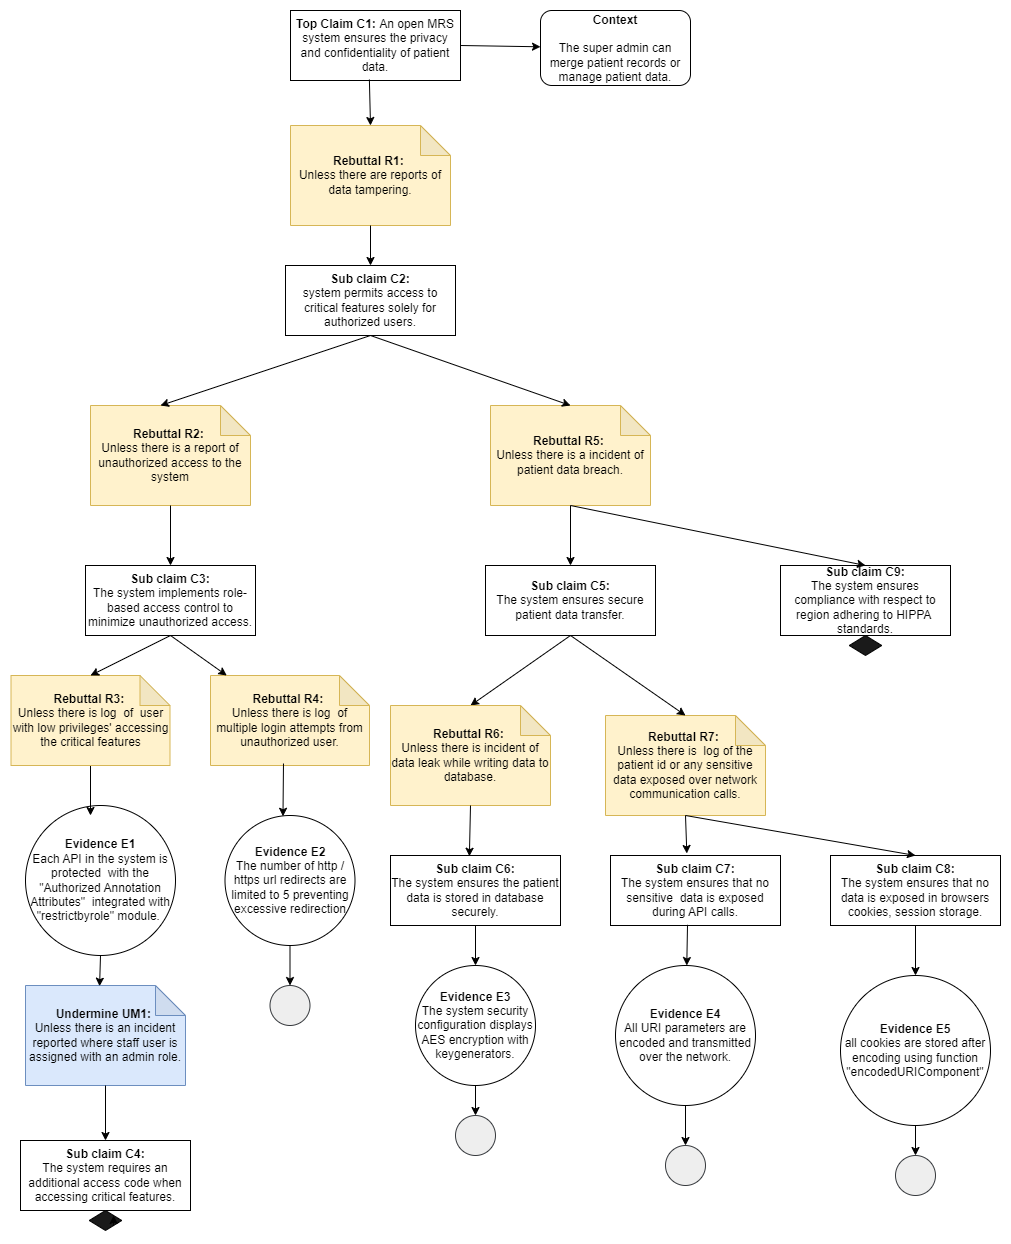

The diagram above was exported from draw.io. Its source (the exported page's mxGraphModel, read from the mxfile embedded in the PNG):
<mxGraphModel dx="1290" dy="574" grid="1" gridSize="10" guides="1" tooltips="1" connect="1" arrows="1" fold="1" page="1" pageScale="1" pageWidth="850" pageHeight="1100" math="0" shadow="0">
  <root>
    <mxCell id="0" />
    <mxCell id="1" parent="0" />
    <mxCell id="oMQTF-G-vITdmwGDCT87-1" value="&lt;b&gt;Top Claim C1:&amp;nbsp;&lt;/b&gt;An open MRS system ensures the privacy and confidentiality of patient data." style="rounded=0;whiteSpace=wrap;html=1;" parent="1" vertex="1">
      <mxGeometry x="340" y="45" width="170" height="70" as="geometry" />
    </mxCell>
    <mxCell id="oMQTF-G-vITdmwGDCT87-2" value="&lt;b&gt;Context&lt;/b&gt;&lt;br&gt;&lt;br&gt;The super admin can merge patient records or manage patient data." style="rounded=1;whiteSpace=wrap;html=1;" parent="1" vertex="1">
      <mxGeometry x="590" y="45" width="150" height="75" as="geometry" />
    </mxCell>
    <mxCell id="oMQTF-G-vITdmwGDCT87-3" value="" style="endArrow=classic;html=1;rounded=0;exitX=1;exitY=0.5;exitDx=0;exitDy=0;" parent="1" source="oMQTF-G-vITdmwGDCT87-1" target="oMQTF-G-vITdmwGDCT87-2" edge="1">
      <mxGeometry width="50" height="50" relative="1" as="geometry">
        <mxPoint x="400" y="270" as="sourcePoint" />
        <mxPoint x="450" y="220" as="targetPoint" />
      </mxGeometry>
    </mxCell>
    <mxCell id="oMQTF-G-vITdmwGDCT87-4" value="&lt;b&gt;Rebuttal R1:&amp;nbsp;&lt;/b&gt;&lt;br&gt;Unless there are reports of data tampering." style="shape=note;whiteSpace=wrap;html=1;backgroundOutline=1;darkOpacity=0.05;fillColor=#fff2cc;strokeColor=#d6b656;" parent="1" vertex="1">
      <mxGeometry x="340" y="160" width="160" height="100" as="geometry" />
    </mxCell>
    <mxCell id="oMQTF-G-vITdmwGDCT87-5" value="" style="endArrow=classic;html=1;rounded=0;entryX=0.5;entryY=0;entryDx=0;entryDy=0;entryPerimeter=0;exitX=0.464;exitY=0.986;exitDx=0;exitDy=0;exitPerimeter=0;" parent="1" source="oMQTF-G-vITdmwGDCT87-1" target="oMQTF-G-vITdmwGDCT87-4" edge="1">
      <mxGeometry width="50" height="50" relative="1" as="geometry">
        <mxPoint x="250" y="170" as="sourcePoint" />
        <mxPoint x="300" y="120" as="targetPoint" />
      </mxGeometry>
    </mxCell>
    <mxCell id="oMQTF-G-vITdmwGDCT87-6" value="&lt;b&gt;Sub claim C2:&lt;/b&gt;&lt;br&gt;system permits access to critical features solely for authorized users.&lt;b&gt;&lt;br&gt;&lt;/b&gt;" style="rounded=0;whiteSpace=wrap;html=1;" parent="1" vertex="1">
      <mxGeometry x="335" y="300" width="170" height="70" as="geometry" />
    </mxCell>
    <mxCell id="oMQTF-G-vITdmwGDCT87-7" value="&lt;b&gt;Rebuttal R2:&amp;nbsp;&lt;/b&gt;&lt;br&gt;Unless there is a report of unauthorized access to the system" style="shape=note;whiteSpace=wrap;html=1;backgroundOutline=1;darkOpacity=0.05;fillColor=#fff2cc;strokeColor=#d6b656;" parent="1" vertex="1">
      <mxGeometry x="140" y="440" width="160" height="100" as="geometry" />
    </mxCell>
    <mxCell id="oMQTF-G-vITdmwGDCT87-8" value="&lt;b&gt;Sub claim C3:&lt;/b&gt;&lt;br&gt;The system implements role-based access control to minimize unauthorized access.&lt;b&gt;&lt;br&gt;&lt;/b&gt;" style="rounded=0;whiteSpace=wrap;html=1;" parent="1" vertex="1">
      <mxGeometry x="135" y="600" width="170" height="70" as="geometry" />
    </mxCell>
    <mxCell id="oMQTF-G-vITdmwGDCT87-10" value="" style="endArrow=classic;html=1;rounded=0;exitX=0.5;exitY=1;exitDx=0;exitDy=0;exitPerimeter=0;entryX=0.5;entryY=0;entryDx=0;entryDy=0;" parent="1" source="oMQTF-G-vITdmwGDCT87-4" target="oMQTF-G-vITdmwGDCT87-6" edge="1">
      <mxGeometry width="50" height="50" relative="1" as="geometry">
        <mxPoint x="400" y="420" as="sourcePoint" />
        <mxPoint x="450" y="370" as="targetPoint" />
      </mxGeometry>
    </mxCell>
    <mxCell id="oMQTF-G-vITdmwGDCT87-11" value="" style="endArrow=classic;html=1;rounded=0;exitX=0.5;exitY=1;exitDx=0;exitDy=0;" parent="1" source="oMQTF-G-vITdmwGDCT87-6" edge="1">
      <mxGeometry width="50" height="50" relative="1" as="geometry">
        <mxPoint x="430" y="270" as="sourcePoint" />
        <mxPoint x="210" y="440" as="targetPoint" />
        <Array as="points" />
      </mxGeometry>
    </mxCell>
    <mxCell id="oMQTF-G-vITdmwGDCT87-12" value="" style="endArrow=classic;html=1;rounded=0;exitX=0.5;exitY=1;exitDx=0;exitDy=0;entryX=0.5;entryY=0;entryDx=0;entryDy=0;exitPerimeter=0;" parent="1" source="oMQTF-G-vITdmwGDCT87-7" target="oMQTF-G-vITdmwGDCT87-8" edge="1">
      <mxGeometry width="50" height="50" relative="1" as="geometry">
        <mxPoint x="430" y="380" as="sourcePoint" />
        <mxPoint x="220" y="450" as="targetPoint" />
        <Array as="points" />
      </mxGeometry>
    </mxCell>
    <mxCell id="oMQTF-G-vITdmwGDCT87-13" value="&lt;b&gt;Evidence E1&lt;/b&gt;&lt;br&gt;Each API in the system is protected&amp;nbsp; with the &quot;Authorized Annotation Attributes&quot;&amp;nbsp; integrated with &quot;restrictbyrole&quot; module.&amp;nbsp;" style="ellipse;whiteSpace=wrap;html=1;aspect=fixed;" parent="1" vertex="1">
      <mxGeometry x="75" y="840" width="150" height="150" as="geometry" />
    </mxCell>
    <mxCell id="oMQTF-G-vITdmwGDCT87-18" value="&lt;b&gt;Undermine UM1:&amp;nbsp;&lt;/b&gt;&lt;br&gt;Unless there is an incident reported where staff user is assigned with an admin role." style="shape=note;whiteSpace=wrap;html=1;backgroundOutline=1;darkOpacity=0.05;fillColor=#dae8fc;strokeColor=#6c8ebf;" parent="1" vertex="1">
      <mxGeometry x="75" y="1020" width="160" height="100" as="geometry" />
    </mxCell>
    <mxCell id="oMQTF-G-vITdmwGDCT87-22" value="" style="endArrow=classic;html=1;rounded=0;entryX=0.463;entryY=0.007;entryDx=0;entryDy=0;entryPerimeter=0;exitX=0.5;exitY=1;exitDx=0;exitDy=0;" parent="1" source="oMQTF-G-vITdmwGDCT87-13" target="oMQTF-G-vITdmwGDCT87-18" edge="1">
      <mxGeometry width="50" height="50" relative="1" as="geometry">
        <mxPoint x="210" y="850" as="sourcePoint" />
        <mxPoint x="224" y="740" as="targetPoint" />
        <Array as="points" />
      </mxGeometry>
    </mxCell>
    <mxCell id="oMQTF-G-vITdmwGDCT87-23" value="&lt;b&gt;Sub claim C4:&lt;/b&gt;&lt;br&gt;The system requires an additional access code when accessing critical features." style="rounded=0;whiteSpace=wrap;html=1;" parent="1" vertex="1">
      <mxGeometry x="70" y="1175" width="170" height="70" as="geometry" />
    </mxCell>
    <mxCell id="oMQTF-G-vITdmwGDCT87-27" value="" style="rhombus;whiteSpace=wrap;html=1;fillColor=#1A1A1A;" parent="1" vertex="1">
      <mxGeometry x="138.75" y="1245" width="32.5" height="20" as="geometry" />
    </mxCell>
    <mxCell id="oMQTF-G-vITdmwGDCT87-29" value="" style="endArrow=classic;html=1;rounded=0;exitX=0.5;exitY=1;exitDx=0;exitDy=0;exitPerimeter=0;" parent="1" target="oMQTF-G-vITdmwGDCT87-23" edge="1" source="oMQTF-G-vITdmwGDCT87-18">
      <mxGeometry width="50" height="50" relative="1" as="geometry">
        <mxPoint x="220" y="990" as="sourcePoint" />
        <mxPoint x="224" y="901" as="targetPoint" />
        <Array as="points" />
      </mxGeometry>
    </mxCell>
    <mxCell id="oMQTF-G-vITdmwGDCT87-35" value="&lt;b&gt;Rebuttal R5:&amp;nbsp;&lt;/b&gt;&lt;br&gt;Unless there is a incident of patient data breach." style="shape=note;whiteSpace=wrap;html=1;backgroundOutline=1;darkOpacity=0.05;fillColor=#fff2cc;strokeColor=#d6b656;" parent="1" vertex="1">
      <mxGeometry x="540" y="440" width="160" height="100" as="geometry" />
    </mxCell>
    <mxCell id="oMQTF-G-vITdmwGDCT87-36" value="" style="endArrow=classic;html=1;rounded=0;entryX=0.5;entryY=0;entryDx=0;entryDy=0;entryPerimeter=0;" parent="1" target="oMQTF-G-vITdmwGDCT87-35" edge="1">
      <mxGeometry width="50" height="50" relative="1" as="geometry">
        <mxPoint x="420" y="370" as="sourcePoint" />
        <mxPoint x="220" y="450" as="targetPoint" />
        <Array as="points" />
      </mxGeometry>
    </mxCell>
    <mxCell id="oMQTF-G-vITdmwGDCT87-37" value="&lt;b&gt;Sub claim C5:&lt;/b&gt;&lt;br&gt;The system ensures secure patient data transfer.&lt;b&gt;&lt;br&gt;&lt;/b&gt;" style="rounded=0;whiteSpace=wrap;html=1;" parent="1" vertex="1">
      <mxGeometry x="535" y="600" width="170" height="70" as="geometry" />
    </mxCell>
    <mxCell id="oMQTF-G-vITdmwGDCT87-38" value="" style="endArrow=classic;html=1;rounded=0;exitX=0.5;exitY=1;exitDx=0;exitDy=0;entryX=0.5;entryY=0;entryDx=0;entryDy=0;exitPerimeter=0;" parent="1" source="oMQTF-G-vITdmwGDCT87-35" target="oMQTF-G-vITdmwGDCT87-37" edge="1">
      <mxGeometry width="50" height="50" relative="1" as="geometry">
        <mxPoint x="230" y="550" as="sourcePoint" />
        <mxPoint x="230" y="610" as="targetPoint" />
        <Array as="points" />
      </mxGeometry>
    </mxCell>
    <mxCell id="oMQTF-G-vITdmwGDCT87-39" value="&lt;b&gt;Evidence E4&lt;/b&gt;&lt;br&gt;All URI parameters are encoded and transmitted over the network." style="ellipse;whiteSpace=wrap;html=1;aspect=fixed;" parent="1" vertex="1">
      <mxGeometry x="665" y="1000" width="140" height="140" as="geometry" />
    </mxCell>
    <mxCell id="oMQTF-G-vITdmwGDCT87-40" value="&lt;b&gt;Evidence E3&lt;/b&gt;&lt;br&gt;The system security configuration displays AES encryption with keygenerators." style="ellipse;whiteSpace=wrap;html=1;aspect=fixed;" parent="1" vertex="1">
      <mxGeometry x="465" y="1000" width="120" height="120" as="geometry" />
    </mxCell>
    <mxCell id="oMQTF-G-vITdmwGDCT87-41" value="" style="endArrow=classic;html=1;rounded=0;exitX=0.5;exitY=1;exitDx=0;exitDy=0;entryX=0.5;entryY=0;entryDx=0;entryDy=0;entryPerimeter=0;" parent="1" source="oMQTF-G-vITdmwGDCT87-37" target="oMQTF-G-vITdmwGDCT87-51" edge="1">
      <mxGeometry width="50" height="50" relative="1" as="geometry">
        <mxPoint x="630" y="550" as="sourcePoint" />
        <mxPoint x="550" y="700" as="targetPoint" />
        <Array as="points" />
      </mxGeometry>
    </mxCell>
    <mxCell id="oMQTF-G-vITdmwGDCT87-43" value="" style="ellipse;whiteSpace=wrap;html=1;aspect=fixed;fillColor=#eeeeee;strokeColor=#36393d;" parent="1" vertex="1">
      <mxGeometry x="505" y="1150" width="40" height="40" as="geometry" />
    </mxCell>
    <mxCell id="oMQTF-G-vITdmwGDCT87-44" value="" style="ellipse;whiteSpace=wrap;html=1;aspect=fixed;fillColor=#eeeeee;strokeColor=#36393d;" parent="1" vertex="1">
      <mxGeometry x="715" y="1180" width="40" height="40" as="geometry" />
    </mxCell>
    <mxCell id="oMQTF-G-vITdmwGDCT87-45" value="" style="endArrow=classic;html=1;rounded=0;entryX=0.5;entryY=0;entryDx=0;entryDy=0;" parent="1" source="oMQTF-G-vITdmwGDCT87-40" target="oMQTF-G-vITdmwGDCT87-43" edge="1">
      <mxGeometry width="50" height="50" relative="1" as="geometry">
        <mxPoint x="225" y="850" as="sourcePoint" />
        <mxPoint x="224" y="901" as="targetPoint" />
        <Array as="points" />
      </mxGeometry>
    </mxCell>
    <mxCell id="oMQTF-G-vITdmwGDCT87-46" value="" style="endArrow=classic;html=1;rounded=0;entryX=0.5;entryY=0;entryDx=0;entryDy=0;exitX=0.5;exitY=1;exitDx=0;exitDy=0;" parent="1" source="oMQTF-G-vITdmwGDCT87-39" target="oMQTF-G-vITdmwGDCT87-44" edge="1">
      <mxGeometry width="50" height="50" relative="1" as="geometry">
        <mxPoint x="555" y="850" as="sourcePoint" />
        <mxPoint x="555" y="880" as="targetPoint" />
        <Array as="points" />
      </mxGeometry>
    </mxCell>
    <mxCell id="oMQTF-G-vITdmwGDCT87-48" value="&lt;b&gt;Sub claim C9:&lt;/b&gt;&lt;br&gt;The system ensures compliance with respect to region adhering to HIPPA&amp;nbsp; standards.&lt;b&gt;&lt;br&gt;&lt;/b&gt;" style="rounded=0;whiteSpace=wrap;html=1;" parent="1" vertex="1">
      <mxGeometry x="830" y="600" width="170" height="70" as="geometry" />
    </mxCell>
    <mxCell id="oMQTF-G-vITdmwGDCT87-50" value="" style="endArrow=classic;html=1;rounded=0;exitX=0.5;exitY=1;exitDx=0;exitDy=0;entryX=0.5;entryY=0;entryDx=0;entryDy=0;exitPerimeter=0;" parent="1" source="oMQTF-G-vITdmwGDCT87-35" target="oMQTF-G-vITdmwGDCT87-48" edge="1">
      <mxGeometry width="50" height="50" relative="1" as="geometry">
        <mxPoint x="630" y="550" as="sourcePoint" />
        <mxPoint x="630" y="610" as="targetPoint" />
        <Array as="points" />
      </mxGeometry>
    </mxCell>
    <mxCell id="oMQTF-G-vITdmwGDCT87-51" value="&lt;b&gt;Rebuttal R6:&amp;nbsp;&lt;/b&gt;&lt;br&gt;Unless there is incident of data leak while writing data to database." style="shape=note;whiteSpace=wrap;html=1;backgroundOutline=1;darkOpacity=0.05;fillColor=#fff2cc;strokeColor=#d6b656;" parent="1" vertex="1">
      <mxGeometry x="440" y="740" width="160" height="100" as="geometry" />
    </mxCell>
    <mxCell id="oMQTF-G-vITdmwGDCT87-52" value="&lt;b&gt;Rebuttal R7:&amp;nbsp;&lt;/b&gt;&lt;br&gt;Unless there is&amp;nbsp; log of the patient id or any sensitive data exposed over network communication calls." style="shape=note;whiteSpace=wrap;html=1;backgroundOutline=1;darkOpacity=0.05;fillColor=#fff2cc;strokeColor=#d6b656;" parent="1" vertex="1">
      <mxGeometry x="655" y="750" width="160" height="100" as="geometry" />
    </mxCell>
    <mxCell id="oMQTF-G-vITdmwGDCT87-53" value="" style="endArrow=classic;html=1;rounded=0;exitX=0.5;exitY=1;exitDx=0;exitDy=0;entryX=0.5;entryY=0;entryDx=0;entryDy=0;entryPerimeter=0;" parent="1" source="oMQTF-G-vITdmwGDCT87-37" target="oMQTF-G-vITdmwGDCT87-52" edge="1">
      <mxGeometry width="50" height="50" relative="1" as="geometry">
        <mxPoint x="630" y="680" as="sourcePoint" />
        <mxPoint x="530" y="760" as="targetPoint" />
        <Array as="points" />
      </mxGeometry>
    </mxCell>
    <mxCell id="oMQTF-G-vITdmwGDCT87-54" value="&lt;b&gt;Sub claim C7:&lt;/b&gt;&lt;br&gt;The system ensures that no sensitive&amp;nbsp; data is exposed during API calls.&lt;b&gt;&lt;br&gt;&lt;/b&gt;" style="rounded=0;whiteSpace=wrap;html=1;" parent="1" vertex="1">
      <mxGeometry x="660" y="890" width="170" height="70" as="geometry" />
    </mxCell>
    <mxCell id="oMQTF-G-vITdmwGDCT87-55" value="" style="endArrow=classic;html=1;rounded=0;entryX=0.449;entryY=-0.029;entryDx=0;entryDy=0;exitX=0.5;exitY=1;exitDx=0;exitDy=0;exitPerimeter=0;entryPerimeter=0;" parent="1" source="oMQTF-G-vITdmwGDCT87-52" target="oMQTF-G-vITdmwGDCT87-54" edge="1">
      <mxGeometry width="50" height="50" relative="1" as="geometry">
        <mxPoint x="225" y="850" as="sourcePoint" />
        <mxPoint x="224" y="901" as="targetPoint" />
        <Array as="points" />
      </mxGeometry>
    </mxCell>
    <mxCell id="oMQTF-G-vITdmwGDCT87-56" value="" style="endArrow=classic;html=1;rounded=0;exitX=0.453;exitY=0.99;exitDx=0;exitDy=0;exitPerimeter=0;" parent="1" source="oMQTF-G-vITdmwGDCT87-54" target="oMQTF-G-vITdmwGDCT87-39" edge="1">
      <mxGeometry width="50" height="50" relative="1" as="geometry">
        <mxPoint x="735" y="950" as="sourcePoint" />
        <mxPoint x="746" y="898" as="targetPoint" />
        <Array as="points" />
      </mxGeometry>
    </mxCell>
    <mxCell id="dKx0jd0A-IegMDAsAeQf-1" value="&lt;b&gt;Sub claim C6:&lt;/b&gt;&lt;br&gt;The system ensures the patient data is stored in database securely.&lt;b&gt;&lt;br&gt;&lt;/b&gt;" style="rounded=0;whiteSpace=wrap;html=1;" vertex="1" parent="1">
      <mxGeometry x="440" y="890" width="170" height="70" as="geometry" />
    </mxCell>
    <mxCell id="dKx0jd0A-IegMDAsAeQf-2" value="" style="endArrow=classic;html=1;rounded=0;entryX=0.464;entryY=0.011;entryDx=0;entryDy=0;exitX=0.5;exitY=1;exitDx=0;exitDy=0;exitPerimeter=0;entryPerimeter=0;" edge="1" parent="1" source="oMQTF-G-vITdmwGDCT87-51" target="dKx0jd0A-IegMDAsAeQf-1">
      <mxGeometry width="50" height="50" relative="1" as="geometry">
        <mxPoint x="745" y="860" as="sourcePoint" />
        <mxPoint x="746" y="898" as="targetPoint" />
        <Array as="points" />
      </mxGeometry>
    </mxCell>
    <mxCell id="dKx0jd0A-IegMDAsAeQf-3" value="" style="endArrow=classic;html=1;rounded=0;exitX=0.5;exitY=1;exitDx=0;exitDy=0;" edge="1" parent="1" source="dKx0jd0A-IegMDAsAeQf-1" target="oMQTF-G-vITdmwGDCT87-40">
      <mxGeometry width="50" height="50" relative="1" as="geometry">
        <mxPoint x="747" y="969" as="sourcePoint" />
        <mxPoint x="746" y="1010" as="targetPoint" />
        <Array as="points" />
      </mxGeometry>
    </mxCell>
    <mxCell id="dKx0jd0A-IegMDAsAeQf-4" value="&lt;b&gt;Sub claim C8:&lt;/b&gt;&lt;br&gt;The system ensures that no data is exposed in browsers cookies, session storage.&lt;b&gt;&lt;br&gt;&lt;/b&gt;" style="rounded=0;whiteSpace=wrap;html=1;" vertex="1" parent="1">
      <mxGeometry x="880" y="890" width="170" height="70" as="geometry" />
    </mxCell>
    <mxCell id="dKx0jd0A-IegMDAsAeQf-5" value="&lt;b&gt;Evidence E5&lt;/b&gt;&lt;br&gt;all cookies are stored after encoding using function &quot;encodedURIComponent&quot;" style="ellipse;whiteSpace=wrap;html=1;aspect=fixed;" vertex="1" parent="1">
      <mxGeometry x="890" y="1010" width="150" height="150" as="geometry" />
    </mxCell>
    <mxCell id="dKx0jd0A-IegMDAsAeQf-6" value="" style="endArrow=classic;html=1;rounded=0;entryX=0.5;entryY=0;entryDx=0;entryDy=0;" edge="1" parent="1" source="dKx0jd0A-IegMDAsAeQf-4" target="dKx0jd0A-IegMDAsAeQf-5">
      <mxGeometry width="50" height="50" relative="1" as="geometry">
        <mxPoint x="747" y="969" as="sourcePoint" />
        <mxPoint x="746" y="1010" as="targetPoint" />
        <Array as="points" />
      </mxGeometry>
    </mxCell>
    <mxCell id="dKx0jd0A-IegMDAsAeQf-7" value="" style="ellipse;whiteSpace=wrap;html=1;aspect=fixed;fillColor=#eeeeee;strokeColor=#36393d;" vertex="1" parent="1">
      <mxGeometry x="945" y="1190" width="40" height="40" as="geometry" />
    </mxCell>
    <mxCell id="dKx0jd0A-IegMDAsAeQf-8" value="" style="endArrow=classic;html=1;rounded=0;entryX=0.5;entryY=0;entryDx=0;entryDy=0;exitX=0.5;exitY=1;exitDx=0;exitDy=0;" edge="1" parent="1" target="dKx0jd0A-IegMDAsAeQf-7">
      <mxGeometry width="50" height="50" relative="1" as="geometry">
        <mxPoint x="965" y="1160" as="sourcePoint" />
        <mxPoint x="785" y="930" as="targetPoint" />
        <Array as="points" />
      </mxGeometry>
    </mxCell>
    <mxCell id="dKx0jd0A-IegMDAsAeQf-9" value="" style="endArrow=classic;html=1;rounded=0;entryX=0.5;entryY=0;entryDx=0;entryDy=0;exitX=0.5;exitY=1;exitDx=0;exitDy=0;exitPerimeter=0;" edge="1" parent="1" source="oMQTF-G-vITdmwGDCT87-52" target="dKx0jd0A-IegMDAsAeQf-4">
      <mxGeometry width="50" height="50" relative="1" as="geometry">
        <mxPoint x="745" y="860" as="sourcePoint" />
        <mxPoint x="746" y="898" as="targetPoint" />
        <Array as="points" />
      </mxGeometry>
    </mxCell>
    <mxCell id="dKx0jd0A-IegMDAsAeQf-13" value="&lt;b&gt;Rebuttal R4:&amp;nbsp;&lt;/b&gt;&lt;br&gt;Unless there is log&amp;nbsp; of multiple login attempts from unauthorized user." style="shape=note;whiteSpace=wrap;html=1;backgroundOutline=1;darkOpacity=0.05;fillColor=#fff2cc;strokeColor=#d6b656;" vertex="1" parent="1">
      <mxGeometry x="260" y="710" width="159" height="90" as="geometry" />
    </mxCell>
    <mxCell id="dKx0jd0A-IegMDAsAeQf-14" value="" style="endArrow=classic;html=1;rounded=0;" edge="1" parent="1" target="dKx0jd0A-IegMDAsAeQf-13">
      <mxGeometry width="50" height="50" relative="1" as="geometry">
        <mxPoint x="220" y="670" as="sourcePoint" />
        <mxPoint x="230" y="610" as="targetPoint" />
        <Array as="points" />
      </mxGeometry>
    </mxCell>
    <mxCell id="dKx0jd0A-IegMDAsAeQf-15" value="" style="endArrow=classic;html=1;rounded=0;exitX=0.5;exitY=1;exitDx=0;exitDy=0;exitPerimeter=0;" edge="1" parent="1" source="dKx0jd0A-IegMDAsAeQf-20">
      <mxGeometry width="50" height="50" relative="1" as="geometry">
        <mxPoint x="230" y="680" as="sourcePoint" />
        <mxPoint x="140" y="850" as="targetPoint" />
        <Array as="points" />
      </mxGeometry>
    </mxCell>
    <mxCell id="dKx0jd0A-IegMDAsAeQf-16" value="&lt;b&gt;Evidence E2&lt;/b&gt;&lt;br&gt;The number of http / https url redirects are limited to 5 preventing excessive redirection" style="ellipse;whiteSpace=wrap;html=1;aspect=fixed;" vertex="1" parent="1">
      <mxGeometry x="274.5" y="850" width="130" height="130" as="geometry" />
    </mxCell>
    <mxCell id="dKx0jd0A-IegMDAsAeQf-17" value="" style="ellipse;whiteSpace=wrap;html=1;aspect=fixed;fillColor=#eeeeee;strokeColor=#36393d;" vertex="1" parent="1">
      <mxGeometry x="319.5" y="1020" width="40" height="40" as="geometry" />
    </mxCell>
    <mxCell id="dKx0jd0A-IegMDAsAeQf-18" value="" style="endArrow=classic;html=1;rounded=0;entryX=0.5;entryY=0;entryDx=0;entryDy=0;exitX=0.5;exitY=1;exitDx=0;exitDy=0;" edge="1" parent="1" target="dKx0jd0A-IegMDAsAeQf-17" source="dKx0jd0A-IegMDAsAeQf-16">
      <mxGeometry width="50" height="50" relative="1" as="geometry">
        <mxPoint x="325" y="980" as="sourcePoint" />
        <mxPoint x="24" y="761" as="targetPoint" />
        <Array as="points" />
      </mxGeometry>
    </mxCell>
    <mxCell id="dKx0jd0A-IegMDAsAeQf-19" value="" style="endArrow=classic;html=1;rounded=0;exitX=0.459;exitY=0.978;exitDx=0;exitDy=0;exitPerimeter=0;entryX=0.446;entryY=0.006;entryDx=0;entryDy=0;entryPerimeter=0;" edge="1" parent="1" source="dKx0jd0A-IegMDAsAeQf-13" target="dKx0jd0A-IegMDAsAeQf-16">
      <mxGeometry width="50" height="50" relative="1" as="geometry">
        <mxPoint x="231" y="810" as="sourcePoint" />
        <mxPoint x="150" y="860" as="targetPoint" />
        <Array as="points" />
      </mxGeometry>
    </mxCell>
    <mxCell id="dKx0jd0A-IegMDAsAeQf-20" value="&lt;b&gt;Rebuttal R3:&amp;nbsp;&lt;/b&gt;&lt;br&gt;Unless there is log&amp;nbsp; of&amp;nbsp; user with low privileges' accessing the critical features" style="shape=note;whiteSpace=wrap;html=1;backgroundOutline=1;darkOpacity=0.05;fillColor=#fff2cc;strokeColor=#d6b656;" vertex="1" parent="1">
      <mxGeometry x="60.5" y="710" width="159" height="90" as="geometry" />
    </mxCell>
    <mxCell id="dKx0jd0A-IegMDAsAeQf-21" value="" style="endArrow=classic;html=1;rounded=0;entryX=0.5;entryY=0;entryDx=0;entryDy=0;entryPerimeter=0;" edge="1" parent="1" target="dKx0jd0A-IegMDAsAeQf-20">
      <mxGeometry width="50" height="50" relative="1" as="geometry">
        <mxPoint x="220" y="670" as="sourcePoint" />
        <mxPoint x="286" y="720" as="targetPoint" />
        <Array as="points" />
      </mxGeometry>
    </mxCell>
    <mxCell id="dKx0jd0A-IegMDAsAeQf-22" style="edgeStyle=orthogonalEdgeStyle;rounded=0;orthogonalLoop=1;jettySize=auto;html=1;exitX=1;exitY=1;exitDx=0;exitDy=0;entryX=1;entryY=0;entryDx=0;entryDy=0;" edge="1" parent="1" source="oMQTF-G-vITdmwGDCT87-27" target="oMQTF-G-vITdmwGDCT87-27">
      <mxGeometry relative="1" as="geometry" />
    </mxCell>
    <mxCell id="dKx0jd0A-IegMDAsAeQf-23" value="" style="rhombus;whiteSpace=wrap;html=1;fillColor=#1A1A1A;" vertex="1" parent="1">
      <mxGeometry x="898.75" y="670" width="32.5" height="20" as="geometry" />
    </mxCell>
  </root>
</mxGraphModel>